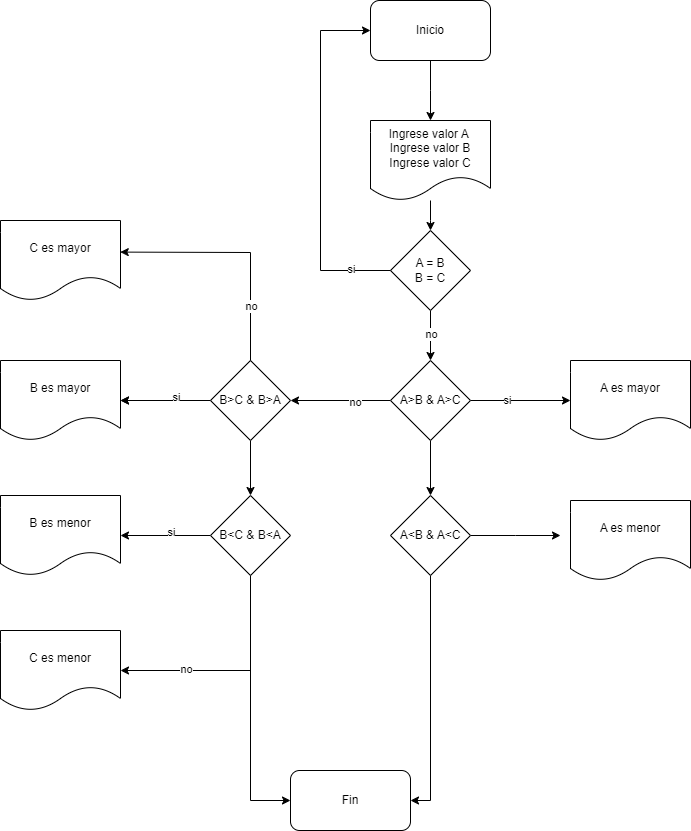

The diagram above was exported from draw.io. Its source (the exported page's mxGraphModel, read from the mxfile embedded in the PNG):
<mxGraphModel dx="2493" dy="913" grid="1" gridSize="10" guides="1" tooltips="1" connect="1" arrows="1" fold="1" page="1" pageScale="1" pageWidth="827" pageHeight="1169" math="0" shadow="0">
  <root>
    <mxCell id="0" />
    <mxCell id="1" parent="0" />
    <mxCell id="Xc_M2AaOlMVjoZl0VrPC-4" style="edgeStyle=orthogonalEdgeStyle;rounded=0;orthogonalLoop=1;jettySize=auto;html=1;entryX=0.5;entryY=0;entryDx=0;entryDy=0;" parent="1" source="Xc_M2AaOlMVjoZl0VrPC-2" edge="1">
      <mxGeometry relative="1" as="geometry">
        <mxPoint x="110" y="170" as="targetPoint" />
      </mxGeometry>
    </mxCell>
    <mxCell id="Xc_M2AaOlMVjoZl0VrPC-2" value="Inicio" style="rounded=1;whiteSpace=wrap;html=1;" parent="1" vertex="1">
      <mxGeometry x="50" y="50" width="120" height="60" as="geometry" />
    </mxCell>
    <mxCell id="Xc_M2AaOlMVjoZl0VrPC-7" value="" style="edgeStyle=orthogonalEdgeStyle;rounded=0;orthogonalLoop=1;jettySize=auto;html=1;" parent="1" source="Xc_M2AaOlMVjoZl0VrPC-5" edge="1">
      <mxGeometry relative="1" as="geometry">
        <mxPoint x="110" y="280" as="targetPoint" />
      </mxGeometry>
    </mxCell>
    <mxCell id="Xc_M2AaOlMVjoZl0VrPC-5" value="Ingrese valor A&amp;nbsp;&lt;div&gt;Ingrese valor B&lt;/div&gt;&lt;div&gt;Ingrese valor C&lt;/div&gt;" style="shape=document;whiteSpace=wrap;html=1;boundedLbl=1;" parent="1" vertex="1">
      <mxGeometry x="50" y="170" width="120" height="80" as="geometry" />
    </mxCell>
    <mxCell id="Xc_M2AaOlMVjoZl0VrPC-32" style="edgeStyle=orthogonalEdgeStyle;rounded=0;orthogonalLoop=1;jettySize=auto;html=1;" parent="1" source="Xc_M2AaOlMVjoZl0VrPC-9" target="Xc_M2AaOlMVjoZl0VrPC-13" edge="1">
      <mxGeometry relative="1" as="geometry" />
    </mxCell>
    <mxCell id="Xc_M2AaOlMVjoZl0VrPC-33" value="no" style="edgeLabel;html=1;align=center;verticalAlign=middle;resizable=0;points=[];" parent="Xc_M2AaOlMVjoZl0VrPC-32" vertex="1" connectable="0">
      <mxGeometry x="-0.08" relative="1" as="geometry">
        <mxPoint as="offset" />
      </mxGeometry>
    </mxCell>
    <mxCell id="Xc_M2AaOlMVjoZl0VrPC-9" value="A = B&lt;br&gt;B = C" style="rhombus;whiteSpace=wrap;html=1;" parent="1" vertex="1">
      <mxGeometry x="70" y="280" width="80" height="80" as="geometry" />
    </mxCell>
    <mxCell id="Xc_M2AaOlMVjoZl0VrPC-16" style="edgeStyle=orthogonalEdgeStyle;rounded=0;orthogonalLoop=1;jettySize=auto;html=1;entryX=0;entryY=0.5;entryDx=0;entryDy=0;" parent="1" source="Xc_M2AaOlMVjoZl0VrPC-13" target="Xc_M2AaOlMVjoZl0VrPC-15" edge="1">
      <mxGeometry relative="1" as="geometry" />
    </mxCell>
    <mxCell id="Xc_M2AaOlMVjoZl0VrPC-17" value="si" style="edgeLabel;html=1;align=center;verticalAlign=middle;resizable=0;points=[];" parent="Xc_M2AaOlMVjoZl0VrPC-16" vertex="1" connectable="0">
      <mxGeometry x="-0.28" y="1" relative="1" as="geometry">
        <mxPoint as="offset" />
      </mxGeometry>
    </mxCell>
    <mxCell id="Xc_M2AaOlMVjoZl0VrPC-19" style="edgeStyle=orthogonalEdgeStyle;rounded=0;orthogonalLoop=1;jettySize=auto;html=1;entryX=1;entryY=0.5;entryDx=0;entryDy=0;" parent="1" source="Xc_M2AaOlMVjoZl0VrPC-13" target="Xc_M2AaOlMVjoZl0VrPC-18" edge="1">
      <mxGeometry relative="1" as="geometry" />
    </mxCell>
    <mxCell id="Xc_M2AaOlMVjoZl0VrPC-20" value="no" style="edgeLabel;html=1;align=center;verticalAlign=middle;resizable=0;points=[];" parent="Xc_M2AaOlMVjoZl0VrPC-19" vertex="1" connectable="0">
      <mxGeometry x="-0.28" y="1" relative="1" as="geometry">
        <mxPoint as="offset" />
      </mxGeometry>
    </mxCell>
    <mxCell id="Xc_M2AaOlMVjoZl0VrPC-35" style="edgeStyle=orthogonalEdgeStyle;rounded=0;orthogonalLoop=1;jettySize=auto;html=1;entryX=0.5;entryY=0;entryDx=0;entryDy=0;" parent="1" source="Xc_M2AaOlMVjoZl0VrPC-13" target="Xc_M2AaOlMVjoZl0VrPC-34" edge="1">
      <mxGeometry relative="1" as="geometry" />
    </mxCell>
    <mxCell id="Xc_M2AaOlMVjoZl0VrPC-13" value="A&amp;gt;B &amp;amp; A&amp;gt;C" style="rhombus;whiteSpace=wrap;html=1;" parent="1" vertex="1">
      <mxGeometry x="70" y="410" width="80" height="80" as="geometry" />
    </mxCell>
    <mxCell id="Xc_M2AaOlMVjoZl0VrPC-15" value="A es mayor" style="shape=document;whiteSpace=wrap;html=1;boundedLbl=1;" parent="1" vertex="1">
      <mxGeometry x="250" y="410" width="120" height="80" as="geometry" />
    </mxCell>
    <mxCell id="Xc_M2AaOlMVjoZl0VrPC-22" style="edgeStyle=orthogonalEdgeStyle;rounded=0;orthogonalLoop=1;jettySize=auto;html=1;entryX=1;entryY=0.5;entryDx=0;entryDy=0;" parent="1" source="Xc_M2AaOlMVjoZl0VrPC-18" target="Xc_M2AaOlMVjoZl0VrPC-21" edge="1">
      <mxGeometry relative="1" as="geometry" />
    </mxCell>
    <mxCell id="Xc_M2AaOlMVjoZl0VrPC-40" style="edgeStyle=orthogonalEdgeStyle;rounded=0;orthogonalLoop=1;jettySize=auto;html=1;" parent="1" source="Xc_M2AaOlMVjoZl0VrPC-18" target="Xc_M2AaOlMVjoZl0VrPC-39" edge="1">
      <mxGeometry relative="1" as="geometry" />
    </mxCell>
    <mxCell id="Xc_M2AaOlMVjoZl0VrPC-50" value="" style="edgeStyle=orthogonalEdgeStyle;rounded=0;orthogonalLoop=1;jettySize=auto;html=1;" parent="1" source="Xc_M2AaOlMVjoZl0VrPC-18" target="Xc_M2AaOlMVjoZl0VrPC-21" edge="1">
      <mxGeometry relative="1" as="geometry" />
    </mxCell>
    <mxCell id="Xc_M2AaOlMVjoZl0VrPC-51" value="si" style="edgeLabel;html=1;align=center;verticalAlign=middle;resizable=0;points=[];" parent="Xc_M2AaOlMVjoZl0VrPC-50" vertex="1" connectable="0">
      <mxGeometry x="-0.2222" y="-4" relative="1" as="geometry">
        <mxPoint as="offset" />
      </mxGeometry>
    </mxCell>
    <mxCell id="Xc_M2AaOlMVjoZl0VrPC-18" value="B&amp;gt;C &amp;amp; B&amp;gt;A" style="rhombus;whiteSpace=wrap;html=1;" parent="1" vertex="1">
      <mxGeometry x="-110" y="410" width="80" height="80" as="geometry" />
    </mxCell>
    <mxCell id="Xc_M2AaOlMVjoZl0VrPC-21" value="B es mayor" style="shape=document;whiteSpace=wrap;html=1;boundedLbl=1;" parent="1" vertex="1">
      <mxGeometry x="-320" y="410" width="120" height="80" as="geometry" />
    </mxCell>
    <mxCell id="Xc_M2AaOlMVjoZl0VrPC-23" value="C es mayor" style="shape=document;whiteSpace=wrap;html=1;boundedLbl=1;" parent="1" vertex="1">
      <mxGeometry x="-320" y="270" width="120" height="80" as="geometry" />
    </mxCell>
    <mxCell id="Xc_M2AaOlMVjoZl0VrPC-27" value="" style="endArrow=classic;html=1;rounded=0;exitX=0;exitY=0.5;exitDx=0;exitDy=0;entryX=0;entryY=0.5;entryDx=0;entryDy=0;" parent="1" source="Xc_M2AaOlMVjoZl0VrPC-9" target="Xc_M2AaOlMVjoZl0VrPC-2" edge="1">
      <mxGeometry width="50" height="50" relative="1" as="geometry">
        <mxPoint x="110" y="280" as="sourcePoint" />
        <mxPoint x="160" y="230" as="targetPoint" />
        <Array as="points">
          <mxPoint y="320" />
          <mxPoint y="80" />
        </Array>
      </mxGeometry>
    </mxCell>
    <mxCell id="Xc_M2AaOlMVjoZl0VrPC-28" value="si" style="edgeLabel;html=1;align=center;verticalAlign=middle;resizable=0;points=[];" parent="Xc_M2AaOlMVjoZl0VrPC-27" vertex="1" connectable="0">
      <mxGeometry x="-0.7778" y="-2" relative="1" as="geometry">
        <mxPoint as="offset" />
      </mxGeometry>
    </mxCell>
    <mxCell id="Xc_M2AaOlMVjoZl0VrPC-38" style="edgeStyle=orthogonalEdgeStyle;rounded=0;orthogonalLoop=1;jettySize=auto;html=1;" parent="1" source="Xc_M2AaOlMVjoZl0VrPC-34" edge="1">
      <mxGeometry relative="1" as="geometry">
        <mxPoint x="240" y="585" as="targetPoint" />
      </mxGeometry>
    </mxCell>
    <mxCell id="Xc_M2AaOlMVjoZl0VrPC-48" style="edgeStyle=orthogonalEdgeStyle;rounded=0;orthogonalLoop=1;jettySize=auto;html=1;entryX=1;entryY=0.5;entryDx=0;entryDy=0;" parent="1" source="Xc_M2AaOlMVjoZl0VrPC-34" target="Xc_M2AaOlMVjoZl0VrPC-47" edge="1">
      <mxGeometry relative="1" as="geometry" />
    </mxCell>
    <mxCell id="Xc_M2AaOlMVjoZl0VrPC-34" value="A&amp;lt;B &amp;amp; A&amp;lt;C" style="rhombus;whiteSpace=wrap;html=1;" parent="1" vertex="1">
      <mxGeometry x="70" y="545" width="80" height="80" as="geometry" />
    </mxCell>
    <mxCell id="Xc_M2AaOlMVjoZl0VrPC-36" value="A es menor" style="shape=document;whiteSpace=wrap;html=1;boundedLbl=1;" parent="1" vertex="1">
      <mxGeometry x="250" y="550" width="120" height="80" as="geometry" />
    </mxCell>
    <mxCell id="Xc_M2AaOlMVjoZl0VrPC-42" style="edgeStyle=orthogonalEdgeStyle;rounded=0;orthogonalLoop=1;jettySize=auto;html=1;entryX=1;entryY=0.5;entryDx=0;entryDy=0;" parent="1" source="Xc_M2AaOlMVjoZl0VrPC-39" target="Xc_M2AaOlMVjoZl0VrPC-41" edge="1">
      <mxGeometry relative="1" as="geometry" />
    </mxCell>
    <mxCell id="Xc_M2AaOlMVjoZl0VrPC-53" value="si" style="edgeLabel;html=1;align=center;verticalAlign=middle;resizable=0;points=[];" parent="Xc_M2AaOlMVjoZl0VrPC-42" vertex="1" connectable="0">
      <mxGeometry x="-0.1111" y="-4" relative="1" as="geometry">
        <mxPoint as="offset" />
      </mxGeometry>
    </mxCell>
    <mxCell id="Xc_M2AaOlMVjoZl0VrPC-46" style="edgeStyle=orthogonalEdgeStyle;rounded=0;orthogonalLoop=1;jettySize=auto;html=1;entryX=1;entryY=0.5;entryDx=0;entryDy=0;" parent="1" source="Xc_M2AaOlMVjoZl0VrPC-39" target="Xc_M2AaOlMVjoZl0VrPC-45" edge="1">
      <mxGeometry relative="1" as="geometry">
        <Array as="points">
          <mxPoint x="-70" y="720" />
        </Array>
      </mxGeometry>
    </mxCell>
    <mxCell id="Xc_M2AaOlMVjoZl0VrPC-54" value="no" style="edgeLabel;html=1;align=center;verticalAlign=middle;resizable=0;points=[];" parent="Xc_M2AaOlMVjoZl0VrPC-46" vertex="1" connectable="0">
      <mxGeometry x="0.4222" y="-2" relative="1" as="geometry">
        <mxPoint as="offset" />
      </mxGeometry>
    </mxCell>
    <mxCell id="Xc_M2AaOlMVjoZl0VrPC-49" style="edgeStyle=orthogonalEdgeStyle;rounded=0;orthogonalLoop=1;jettySize=auto;html=1;entryX=0;entryY=0.5;entryDx=0;entryDy=0;" parent="1" source="Xc_M2AaOlMVjoZl0VrPC-39" target="Xc_M2AaOlMVjoZl0VrPC-47" edge="1">
      <mxGeometry relative="1" as="geometry" />
    </mxCell>
    <mxCell id="Xc_M2AaOlMVjoZl0VrPC-39" value="B&amp;lt;C &amp;amp; B&amp;lt;A" style="rhombus;whiteSpace=wrap;html=1;" parent="1" vertex="1">
      <mxGeometry x="-110" y="545" width="80" height="80" as="geometry" />
    </mxCell>
    <mxCell id="Xc_M2AaOlMVjoZl0VrPC-41" value="B es menor" style="shape=document;whiteSpace=wrap;html=1;boundedLbl=1;" parent="1" vertex="1">
      <mxGeometry x="-320" y="545" width="120" height="80" as="geometry" />
    </mxCell>
    <mxCell id="Xc_M2AaOlMVjoZl0VrPC-43" value="" style="endArrow=classic;html=1;rounded=0;exitX=0.5;exitY=0;exitDx=0;exitDy=0;entryX=0.998;entryY=0.395;entryDx=0;entryDy=0;entryPerimeter=0;" parent="1" source="Xc_M2AaOlMVjoZl0VrPC-18" target="Xc_M2AaOlMVjoZl0VrPC-23" edge="1">
      <mxGeometry width="50" height="50" relative="1" as="geometry">
        <mxPoint x="60" y="510" as="sourcePoint" />
        <mxPoint x="110" y="460" as="targetPoint" />
        <Array as="points">
          <mxPoint x="-70" y="302" />
        </Array>
      </mxGeometry>
    </mxCell>
    <mxCell id="Xc_M2AaOlMVjoZl0VrPC-52" value="no" style="edgeLabel;html=1;align=center;verticalAlign=middle;resizable=0;points=[];" parent="Xc_M2AaOlMVjoZl0VrPC-43" vertex="1" connectable="0">
      <mxGeometry x="-0.5355" relative="1" as="geometry">
        <mxPoint as="offset" />
      </mxGeometry>
    </mxCell>
    <mxCell id="Xc_M2AaOlMVjoZl0VrPC-45" value="C es menor" style="shape=document;whiteSpace=wrap;html=1;boundedLbl=1;" parent="1" vertex="1">
      <mxGeometry x="-320" y="680" width="120" height="80" as="geometry" />
    </mxCell>
    <mxCell id="Xc_M2AaOlMVjoZl0VrPC-47" value="Fin" style="rounded=1;whiteSpace=wrap;html=1;" parent="1" vertex="1">
      <mxGeometry x="-30" y="820" width="120" height="60" as="geometry" />
    </mxCell>
  </root>
</mxGraphModel>